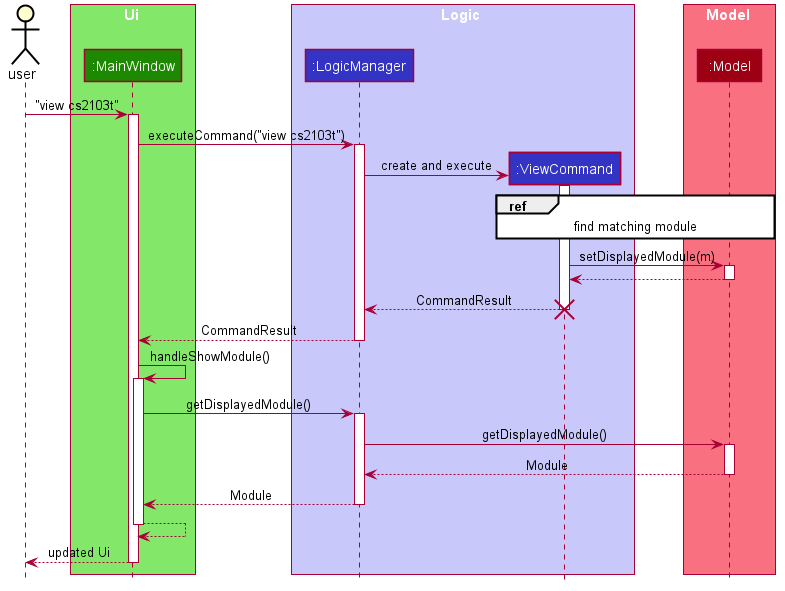

The diagram above was rendered by PlantUML. Its source (embedded in the PNG):
@startuml








skinparam BackgroundColor #FFFFFFF

skinparam Shadowing false

skinparam Class {
    FontColor #FFFFFF
    BorderThickness 1
    BorderColor #FFFFFF
    StereotypeFontColor #FFFFFF
    FontName Arial
}

skinparam Actor {
    BorderColor #000000
    Color #000000
    FontName Arial
}

skinparam Sequence {
    MessageAlign center
    BoxFontSize 15
    BoxPadding 0
    BoxFontColor #FFFFFF
    FontName Arial
}

skinparam Participant {
    FontColor #FFFFFFF
    Padding 20
}

skinparam MinClassWidth 50
skinparam ParticipantPadding 10
skinparam Shadowing false
skinparam DefaultTextAlignment center
skinparam packageStyle Rectangle

hide footbox
hide members
hide circle

actor user

box Ui #83E769
participant ":MainWindow" as MainWindow #1D8900
end box

box Logic #C8C8FA
participant ":LogicManager" as LogicManager #3333C4
participant ":ViewCommand" as ViewCommand #3333C4
end box

box Model #F97181
participant ":Model" as Model #9D0012
end box

user -> MainWindow : "view cs2103t"
activate MainWindow

MainWindow -> LogicManager : executeCommand("view cs2103t")
activate LogicManager

LogicManager -> ViewCommand ** : create and execute
activate ViewCommand

ref over ViewCommand, Model : find matching module

ViewCommand -> Model : setDisplayedModule(m)
activate Model

Model --> ViewCommand
deactivate Model

ViewCommand --> LogicManager : CommandResult
deactivate ViewCommand
destroy ViewCommand

LogicManager --> MainWindow : CommandResult
deactivate LogicManager

MainWindow -> MainWindow : handleShowModule()
activate MainWindow

MainWindow -> LogicManager : getDisplayedModule()
activate LogicManager

LogicManager -> Model : getDisplayedModule()
activate Model

Model --> LogicManager : Module
deactivate Model

LogicManager --> MainWindow : Module
deactivate LogicManager

MainWindow --> MainWindow
deactivate MainWindow

MainWindow --> user : updated Ui
deactivate MainWindow

@enduml